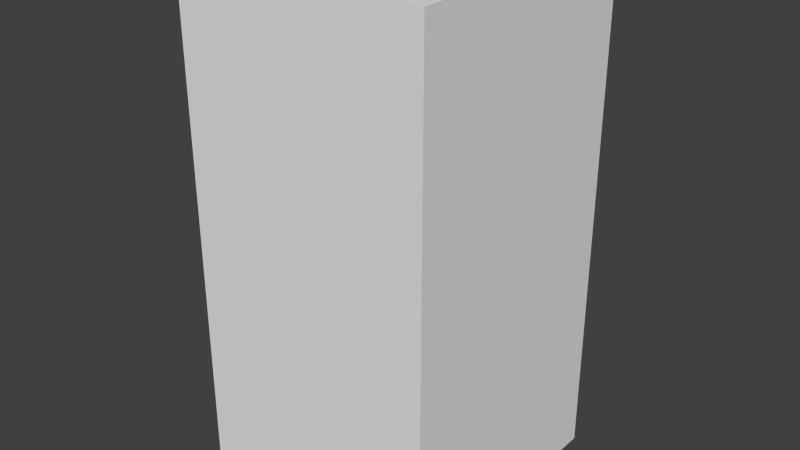 # Source: brownBlankSeven.blend  (saved by Blender 2.68.0; exported with 4.5.12 LTS)
import bpy
from mathutils import Matrix  # noqa: F401  (used for matrix-valued properties, if any)

bpy.ops.wm.read_factory_settings(use_empty=True)
scene = bpy.context.scene
scene.name = 'Scene'

# ---- collections
col_collection_1 = bpy.data.collections.new('Collection 1'); scene.collection.children.link(col_collection_1)

# ---- world
world_world = bpy.data.worlds.new('World'); scene.world = world_world
world_world.color = (0.05088, 0.05088, 0.05088)
world_world.use_sun_shadow = False
world_world.sun_shadow_jitter_overblur = 0.0
world_world.cycles.sampling_method = 'MANUAL'
world_world.cycles.sample_map_resolution = 256

# ---- meshes
me_brownblankseven = bpy.data.meshes.new('brownBlankSeven')
me_brownblankseven.from_pydata([(-0.5, -0.5, -1.0), (-0.5, 0.5, -1.0), (0.5, 0.5, -1.0), (0.5, -0.5, -1.0), (-0.5, -0.5, 1.0), (-0.5, 0.5, 1.0), (0.5, 0.5, 1.0), (0.5, -0.5, 1.0)], [], [(4, 5, 1, 0), (5, 6, 2, 1), (6, 7, 3, 2), (7, 4, 0, 3), (0, 1, 2, 3), (7, 6, 5, 4)])
me_brownblankseven.use_remesh_preserve_volume = False
me_brownblankseven.use_remesh_preserve_attributes = False
me_brownblankseven.use_mirror_vertex_groups = False
me_brownblankseven.update()

# ---- objects
ob_brownblankseven = bpy.data.objects.new('brownBlankSeven', me_brownblankseven)

# ---- transforms, parenting, visibility, modifiers, constraints
ob_brownblankseven.location = (0.0, 0.0, 0.0)
ob_brownblankseven.lineart.crease_threshold = 0.0

# ---- collection membership
col_collection_1.objects.link(ob_brownblankseven)

# ---- scene / render settings (as saved in the file)
scene.frame_start = 1; scene.frame_end = 250; scene.frame_set(1)
scene.render.engine = 'BLENDER_EEVEE_NEXT'
scene.render.image_settings.color_mode = 'RGB'
scene.render.image_settings.compression = 90
scene.render.resolution_percentage = 50
scene.render.dither_intensity = 0.0
scene.cycles.use_denoising = False
scene.cycles.samples = 10
scene.cycles.sampling_pattern = 'TABULATED_SOBOL'
scene.cycles.light_sampling_threshold = 0.0
scene.cycles.use_adaptive_sampling = False
scene.cycles.use_light_tree = False
scene.cycles.blur_glossy = 0.0
scene.cycles.volume_bounces = 1
scene.cycles.pixel_filter_type = 'GAUSSIAN'
scene.cycles.sample_clamp_indirect = 0.0
scene.view_settings.view_transform = 'Standard'
bpy.context.view_layer.update()

# ---- added for rendering (the .blend has no active camera and no usable light): camera, sun
cam_auto = bpy.data.cameras.new('AutoCamera')
cam_auto.lens = 50.0
cam_auto.sensor_width = 36.0
cam_auto.clip_end = 1000.0
ob_auto_camera = bpy.data.objects.new('AutoCamera', cam_auto)
scene.collection.objects.link(ob_auto_camera)
ob_auto_camera.location = (2.26633, -2.71959, 1.81306)
ob_auto_camera.rotation_euler = (1.09748, -7.21219e-08, 0.694738)
scene.camera = ob_auto_camera
light_auto_sun = bpy.data.lights.new('AutoSun', 'SUN')
light_auto_sun.energy = 3.0
light_auto_sun.angle = 0.0523599
ob_auto_sun = bpy.data.objects.new('AutoSun', light_auto_sun)
scene.collection.objects.link(ob_auto_sun)
ob_auto_sun.rotation_euler = (0.872665, 0.174533, 0.523599)
bpy.context.view_layer.update()
